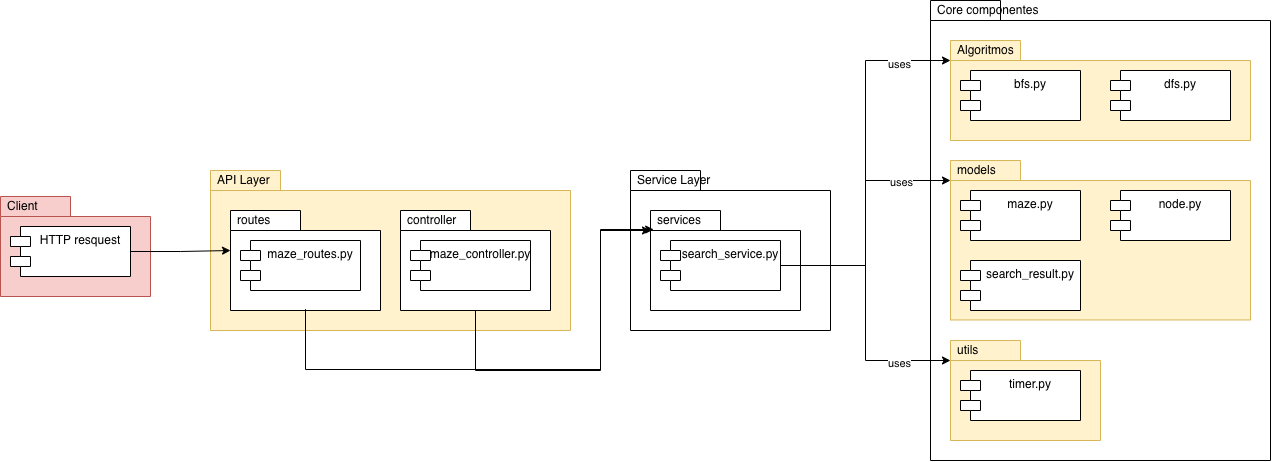

The diagram above was exported from draw.io. Its source (the exported page's mxGraphModel, read from the mxfile embedded in the PNG):
<mxGraphModel dx="3162" dy="1628" grid="1" gridSize="10" guides="1" tooltips="1" connect="1" arrows="1" fold="1" page="1" pageScale="1" pageWidth="827" pageHeight="1169" math="0" shadow="0">
  <root>
    <mxCell id="0" />
    <mxCell id="1" parent="0" />
    <mxCell id="CiUKZUOAsiiDk5JmtUqz-15" parent="1" style="shape=folder;xSize=90;align=left;spacingLeft=10;align=left;verticalAlign=top;spacingLeft=5;spacingTop=-4;tabWidth=70;tabHeight=20;tabPosition=left;html=1;recursiveResize=0;fillColor=#fff2cc;strokeColor=#d6b656;" value="API Layer" vertex="1">
      <mxGeometry height="160" width="360" x="-30" y="970" as="geometry" />
    </mxCell>
    <mxCell id="CiUKZUOAsiiDk5JmtUqz-20" parent="CiUKZUOAsiiDk5JmtUqz-15" style="shape=folder;xSize=90;align=left;spacingLeft=10;align=left;verticalAlign=top;spacingLeft=5;spacingTop=-4;tabWidth=70;tabHeight=20;tabPosition=left;html=1;recursiveResize=0;" value="routes" vertex="1">
      <mxGeometry height="100" width="150" x="20" y="40" as="geometry" />
    </mxCell>
    <mxCell id="CiUKZUOAsiiDk5JmtUqz-22" parent="CiUKZUOAsiiDk5JmtUqz-20" style="shape=module;align=left;spacingLeft=20;align=center;verticalAlign=top;whiteSpace=wrap;html=1;" value="maze_routes.py&lt;div&gt;&lt;br&gt;&lt;/div&gt;" vertex="1">
      <mxGeometry height="50" width="120" x="10" y="30" as="geometry" />
    </mxCell>
    <mxCell id="CiUKZUOAsiiDk5JmtUqz-23" parent="CiUKZUOAsiiDk5JmtUqz-15" style="shape=folder;xSize=90;align=left;spacingLeft=10;align=left;verticalAlign=top;spacingLeft=5;spacingTop=-4;tabWidth=70;tabHeight=20;tabPosition=left;html=1;recursiveResize=0;" value="controller" vertex="1">
      <mxGeometry height="100" width="150" x="190" y="40" as="geometry" />
    </mxCell>
    <mxCell id="CiUKZUOAsiiDk5JmtUqz-24" parent="CiUKZUOAsiiDk5JmtUqz-23" style="shape=module;align=left;spacingLeft=20;align=center;verticalAlign=top;whiteSpace=wrap;html=1;" value="maze_controller.py&lt;div&gt;&lt;br&gt;&lt;/div&gt;" vertex="1">
      <mxGeometry height="50" width="120" x="10" y="30" as="geometry" />
    </mxCell>
    <mxCell id="CiUKZUOAsiiDk5JmtUqz-25" parent="1" style="shape=folder;xSize=90;align=left;spacingLeft=10;align=left;verticalAlign=top;spacingLeft=5;spacingTop=-4;tabWidth=70;tabHeight=20;tabPosition=left;html=1;recursiveResize=0;" value="Service Layer" vertex="1">
      <mxGeometry height="160" width="200" x="390" y="970" as="geometry" />
    </mxCell>
    <mxCell id="CiUKZUOAsiiDk5JmtUqz-26" parent="CiUKZUOAsiiDk5JmtUqz-25" style="shape=folder;xSize=90;align=left;spacingLeft=10;align=left;verticalAlign=top;spacingLeft=5;spacingTop=-4;tabWidth=70;tabHeight=20;tabPosition=left;html=1;recursiveResize=0;" value="services" vertex="1">
      <mxGeometry height="100" width="150" x="20" y="40" as="geometry" />
    </mxCell>
    <mxCell id="CiUKZUOAsiiDk5JmtUqz-27" parent="CiUKZUOAsiiDk5JmtUqz-26" style="shape=module;align=left;spacingLeft=20;align=center;verticalAlign=top;whiteSpace=wrap;html=1;" value="&lt;div&gt;search_service.py&lt;/div&gt;" vertex="1">
      <mxGeometry height="50" width="120" x="10" y="30" as="geometry" />
    </mxCell>
    <mxCell id="CiUKZUOAsiiDk5JmtUqz-30" parent="1" style="shape=folder;xSize=90;align=left;spacingLeft=10;align=left;verticalAlign=top;spacingLeft=5;spacingTop=-4;tabWidth=70;tabHeight=20;tabPosition=left;html=1;recursiveResize=0;" value="Core componentes" vertex="1">
      <mxGeometry height="460" width="340" x="690" y="800" as="geometry" />
    </mxCell>
    <mxCell id="CiUKZUOAsiiDk5JmtUqz-31" parent="CiUKZUOAsiiDk5JmtUqz-30" style="shape=folder;xSize=90;align=left;spacingLeft=10;align=left;verticalAlign=top;spacingLeft=5;spacingTop=-4;tabWidth=70;tabHeight=20;tabPosition=left;html=1;recursiveResize=0;fillColor=#fff2cc;strokeColor=#d6b656;" value="Algoritmos" vertex="1">
      <mxGeometry height="100" width="300" x="20" y="40" as="geometry" />
    </mxCell>
    <mxCell id="CiUKZUOAsiiDk5JmtUqz-32" parent="CiUKZUOAsiiDk5JmtUqz-31" style="shape=module;align=left;spacingLeft=20;align=center;verticalAlign=top;whiteSpace=wrap;html=1;" value="&lt;div&gt;bfs.py&lt;/div&gt;" vertex="1">
      <mxGeometry height="50" width="120" x="10" y="30" as="geometry" />
    </mxCell>
    <mxCell id="CiUKZUOAsiiDk5JmtUqz-38" parent="CiUKZUOAsiiDk5JmtUqz-31" style="shape=module;align=left;spacingLeft=20;align=center;verticalAlign=top;whiteSpace=wrap;html=1;" value="&lt;div&gt;dfs.py&lt;/div&gt;" vertex="1">
      <mxGeometry height="50" width="120" x="160" y="30" as="geometry" />
    </mxCell>
    <mxCell id="CiUKZUOAsiiDk5JmtUqz-33" parent="CiUKZUOAsiiDk5JmtUqz-30" style="shape=folder;xSize=90;align=left;spacingLeft=10;align=left;verticalAlign=top;spacingLeft=5;spacingTop=-4;tabWidth=70;tabHeight=20;tabPosition=left;html=1;recursiveResize=0;fillColor=#fff2cc;strokeColor=#d6b656;" value="models" vertex="1">
      <mxGeometry height="159.46" width="300" x="20" y="160" as="geometry" />
    </mxCell>
    <mxCell id="CiUKZUOAsiiDk5JmtUqz-34" parent="CiUKZUOAsiiDk5JmtUqz-33" style="shape=module;align=left;spacingLeft=20;align=center;verticalAlign=top;whiteSpace=wrap;html=1;" value="&lt;div&gt;maze.py&lt;/div&gt;" vertex="1">
      <mxGeometry height="50" width="120" x="10" y="30" as="geometry" />
    </mxCell>
    <mxCell id="CiUKZUOAsiiDk5JmtUqz-39" parent="CiUKZUOAsiiDk5JmtUqz-33" style="shape=module;align=left;spacingLeft=20;align=center;verticalAlign=top;whiteSpace=wrap;html=1;" value="&lt;div&gt;search_result.py&lt;/div&gt;" vertex="1">
      <mxGeometry height="50" width="120" x="10" y="100" as="geometry" />
    </mxCell>
    <mxCell id="CiUKZUOAsiiDk5JmtUqz-40" parent="CiUKZUOAsiiDk5JmtUqz-33" style="shape=module;align=left;spacingLeft=20;align=center;verticalAlign=top;whiteSpace=wrap;html=1;" value="&lt;div&gt;node.py&lt;/div&gt;" vertex="1">
      <mxGeometry height="50" width="120" x="160" y="30" as="geometry" />
    </mxCell>
    <mxCell id="CiUKZUOAsiiDk5JmtUqz-35" parent="CiUKZUOAsiiDk5JmtUqz-30" style="shape=folder;xSize=90;align=left;spacingLeft=10;align=left;verticalAlign=top;spacingLeft=5;spacingTop=-4;tabWidth=70;tabHeight=20;tabPosition=left;html=1;recursiveResize=0;fillColor=#fff2cc;strokeColor=#d6b656;" value="utils" vertex="1">
      <mxGeometry height="100" width="150" x="20" y="339.99999999999994" as="geometry" />
    </mxCell>
    <mxCell id="CiUKZUOAsiiDk5JmtUqz-36" parent="CiUKZUOAsiiDk5JmtUqz-35" style="shape=module;align=left;spacingLeft=20;align=center;verticalAlign=top;whiteSpace=wrap;html=1;" value="&lt;div&gt;timer.py&lt;/div&gt;" vertex="1">
      <mxGeometry height="50" width="120" x="10" y="30" as="geometry" />
    </mxCell>
    <mxCell id="CiUKZUOAsiiDk5JmtUqz-41" edge="1" parent="1" source="CiUKZUOAsiiDk5JmtUqz-27" style="edgeStyle=orthogonalEdgeStyle;rounded=0;orthogonalLoop=1;jettySize=auto;html=1;entryX=0;entryY=0;entryDx=0;entryDy=20;entryPerimeter=0;" target="CiUKZUOAsiiDk5JmtUqz-31">
      <mxGeometry relative="1" as="geometry" />
    </mxCell>
    <mxCell id="CiUKZUOAsiiDk5JmtUqz-44" connectable="0" parent="CiUKZUOAsiiDk5JmtUqz-41" style="edgeLabel;html=1;align=center;verticalAlign=middle;resizable=0;points=[];" value="uses" vertex="1">
      <mxGeometry relative="1" x="0.724" y="-3" as="geometry">
        <mxPoint as="offset" />
      </mxGeometry>
    </mxCell>
    <mxCell id="CiUKZUOAsiiDk5JmtUqz-42" edge="1" parent="1" source="CiUKZUOAsiiDk5JmtUqz-27" style="edgeStyle=orthogonalEdgeStyle;rounded=0;orthogonalLoop=1;jettySize=auto;html=1;entryX=0;entryY=0;entryDx=0;entryDy=20;entryPerimeter=0;" target="CiUKZUOAsiiDk5JmtUqz-33">
      <mxGeometry relative="1" as="geometry" />
    </mxCell>
    <mxCell id="CiUKZUOAsiiDk5JmtUqz-45" connectable="0" parent="CiUKZUOAsiiDk5JmtUqz-42" style="edgeLabel;html=1;align=center;verticalAlign=middle;resizable=0;points=[];" value="uses" vertex="1">
      <mxGeometry relative="1" x="0.609" y="-1" as="geometry">
        <mxPoint as="offset" />
      </mxGeometry>
    </mxCell>
    <mxCell id="CiUKZUOAsiiDk5JmtUqz-43" edge="1" parent="1" source="CiUKZUOAsiiDk5JmtUqz-27" style="edgeStyle=orthogonalEdgeStyle;rounded=0;orthogonalLoop=1;jettySize=auto;html=1;entryX=0;entryY=0;entryDx=0;entryDy=20;entryPerimeter=0;" target="CiUKZUOAsiiDk5JmtUqz-35">
      <mxGeometry relative="1" as="geometry" />
    </mxCell>
    <mxCell id="CiUKZUOAsiiDk5JmtUqz-46" connectable="0" parent="CiUKZUOAsiiDk5JmtUqz-43" style="edgeLabel;html=1;align=center;verticalAlign=middle;resizable=0;points=[];" value="uses" vertex="1">
      <mxGeometry relative="1" x="0.6021" y="-2" as="geometry">
        <mxPoint as="offset" />
      </mxGeometry>
    </mxCell>
    <mxCell id="CiUKZUOAsiiDk5JmtUqz-47" edge="1" parent="1" source="CiUKZUOAsiiDk5JmtUqz-23" style="edgeStyle=orthogonalEdgeStyle;rounded=0;orthogonalLoop=1;jettySize=auto;html=1;entryX=0;entryY=0;entryDx=0;entryDy=20;entryPerimeter=0;exitX=0.5;exitY=1;exitDx=0;exitDy=0;exitPerimeter=0;" target="CiUKZUOAsiiDk5JmtUqz-26">
      <mxGeometry relative="1" as="geometry">
        <Array as="points">
          <mxPoint x="235" y="1170" />
          <mxPoint x="360" y="1170" />
          <mxPoint x="360" y="1030" />
        </Array>
      </mxGeometry>
    </mxCell>
    <mxCell id="CiUKZUOAsiiDk5JmtUqz-48" edge="1" parent="1" style="edgeStyle=orthogonalEdgeStyle;rounded=0;orthogonalLoop=1;jettySize=auto;html=1;entryX=0;entryY=0;entryDx=0;entryDy=20;entryPerimeter=0;exitX=0.479;exitY=0.996;exitDx=0;exitDy=0;exitPerimeter=0;">
      <mxGeometry relative="1" as="geometry">
        <Array as="points">
          <mxPoint x="65" y="1169" />
          <mxPoint x="360" y="1169" />
          <mxPoint x="360" y="1029" />
        </Array>
        <mxPoint x="65.00000000000014" y="1108.6" as="sourcePoint" />
        <mxPoint x="413.15" y="1029" as="targetPoint" />
      </mxGeometry>
    </mxCell>
    <mxCell id="CiUKZUOAsiiDk5JmtUqz-50" parent="1" style="shape=folder;xSize=90;align=left;spacingLeft=10;align=left;verticalAlign=top;spacingLeft=5;spacingTop=-4;tabWidth=70;tabHeight=20;tabPosition=left;html=1;recursiveResize=0;fillColor=#f8cecc;strokeColor=#b85450;" value="Client" vertex="1">
      <mxGeometry height="100" width="150" x="-240" y="996" as="geometry" />
    </mxCell>
    <mxCell id="CiUKZUOAsiiDk5JmtUqz-54" parent="CiUKZUOAsiiDk5JmtUqz-50" style="shape=module;align=left;spacingLeft=20;align=center;verticalAlign=top;whiteSpace=wrap;html=1;" value="&lt;div&gt;HTTP resquest&lt;/div&gt;" vertex="1">
      <mxGeometry height="50" width="120" x="10" y="30" as="geometry" />
    </mxCell>
    <mxCell id="CiUKZUOAsiiDk5JmtUqz-55" edge="1" parent="1" source="CiUKZUOAsiiDk5JmtUqz-54" style="edgeStyle=orthogonalEdgeStyle;rounded=0;orthogonalLoop=1;jettySize=auto;html=1;entryX=0;entryY=0;entryDx=0;entryDy=40;entryPerimeter=0;" target="CiUKZUOAsiiDk5JmtUqz-20">
      <mxGeometry relative="1" as="geometry" />
    </mxCell>
  </root>
</mxGraphModel>